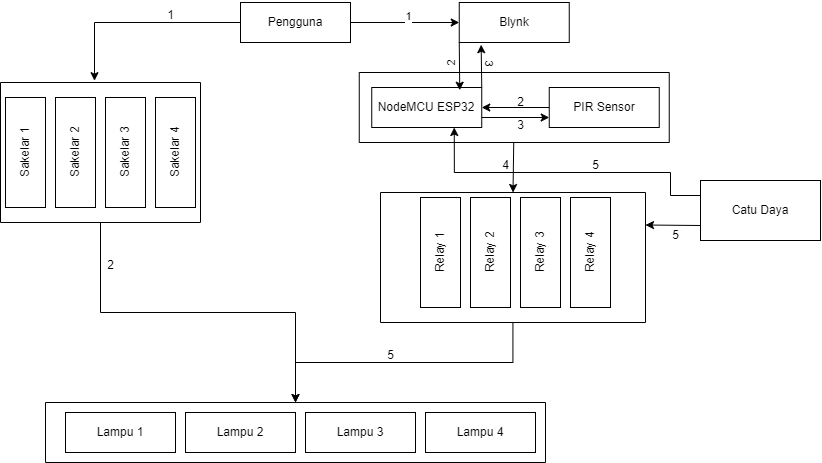

The diagram above was exported from draw.io. Its source (the exported page's mxGraphModel, read from the mxfile embedded in the PNG):
<mxGraphModel dx="1257" dy="609" grid="1" gridSize="10" guides="1" tooltips="1" connect="1" arrows="1" fold="1" page="1" pageScale="1" pageWidth="1100" pageHeight="850" background="none" math="0" shadow="0">
  <root>
    <mxCell id="0" />
    <mxCell id="1" parent="0" />
    <mxCell id="2Nfw3i_h2cK7dok5WuNM-47" style="edgeStyle=none;rounded=0;orthogonalLoop=1;jettySize=auto;html=1;entryX=0;entryY=0.5;entryDx=0;entryDy=0;" edge="1" parent="1" source="2Nfw3i_h2cK7dok5WuNM-1" target="2Nfw3i_h2cK7dok5WuNM-18">
      <mxGeometry relative="1" as="geometry" />
    </mxCell>
    <mxCell id="2Nfw3i_h2cK7dok5WuNM-54" value="1" style="edgeLabel;html=1;align=center;verticalAlign=middle;resizable=0;points=[];" vertex="1" connectable="0" parent="2Nfw3i_h2cK7dok5WuNM-47">
      <mxGeometry x="0.0535" y="5" relative="1" as="geometry">
        <mxPoint y="-2" as="offset" />
      </mxGeometry>
    </mxCell>
    <mxCell id="2Nfw3i_h2cK7dok5WuNM-1" value="Pengguna" style="rounded=0;whiteSpace=wrap;html=1;" vertex="1" parent="1">
      <mxGeometry x="320" y="50" width="110" height="40" as="geometry" />
    </mxCell>
    <mxCell id="2Nfw3i_h2cK7dok5WuNM-2" value="Sakelar 1" style="rounded=0;whiteSpace=wrap;html=1;rotation=-90;" vertex="1" parent="1">
      <mxGeometry x="50" y="180" width="110" height="40" as="geometry" />
    </mxCell>
    <mxCell id="2Nfw3i_h2cK7dok5WuNM-6" value="Lampu 1" style="rounded=0;whiteSpace=wrap;html=1;" vertex="1" parent="1">
      <mxGeometry x="145" y="460" width="110" height="40" as="geometry" />
    </mxCell>
    <mxCell id="2Nfw3i_h2cK7dok5WuNM-7" value="Lampu&amp;nbsp;2" style="rounded=0;whiteSpace=wrap;html=1;" vertex="1" parent="1">
      <mxGeometry x="265" y="460" width="110" height="40" as="geometry" />
    </mxCell>
    <mxCell id="2Nfw3i_h2cK7dok5WuNM-8" value="Lampu&amp;nbsp;3" style="rounded=0;whiteSpace=wrap;html=1;" vertex="1" parent="1">
      <mxGeometry x="385" y="460" width="110" height="40" as="geometry" />
    </mxCell>
    <mxCell id="2Nfw3i_h2cK7dok5WuNM-9" value="Lampu&amp;nbsp;4" style="rounded=0;whiteSpace=wrap;html=1;" vertex="1" parent="1">
      <mxGeometry x="505" y="460" width="110" height="40" as="geometry" />
    </mxCell>
    <mxCell id="2Nfw3i_h2cK7dok5WuNM-12" value="Sakelar 2" style="rounded=0;whiteSpace=wrap;html=1;rotation=-90;" vertex="1" parent="1">
      <mxGeometry x="100" y="180" width="110" height="40" as="geometry" />
    </mxCell>
    <mxCell id="2Nfw3i_h2cK7dok5WuNM-13" value="Sakelar 3" style="rounded=0;whiteSpace=wrap;html=1;rotation=-90;" vertex="1" parent="1">
      <mxGeometry x="150" y="180" width="110" height="40" as="geometry" />
    </mxCell>
    <mxCell id="2Nfw3i_h2cK7dok5WuNM-14" value="Sakelar 4" style="rounded=0;whiteSpace=wrap;html=1;rotation=-90;" vertex="1" parent="1">
      <mxGeometry x="200" y="180" width="110" height="40" as="geometry" />
    </mxCell>
    <mxCell id="2Nfw3i_h2cK7dok5WuNM-34" style="edgeStyle=orthogonalEdgeStyle;rounded=0;orthogonalLoop=1;jettySize=auto;html=1;" edge="1" parent="1" source="2Nfw3i_h2cK7dok5WuNM-25" target="2Nfw3i_h2cK7dok5WuNM-33">
      <mxGeometry relative="1" as="geometry" />
    </mxCell>
    <mxCell id="2Nfw3i_h2cK7dok5WuNM-25" value="" style="swimlane;startSize=0;" vertex="1" parent="1">
      <mxGeometry x="80" y="130" width="200" height="140" as="geometry" />
    </mxCell>
    <mxCell id="2Nfw3i_h2cK7dok5WuNM-26" style="edgeStyle=orthogonalEdgeStyle;rounded=0;orthogonalLoop=1;jettySize=auto;html=1;entryX=0.47;entryY=-0.013;entryDx=0;entryDy=0;entryPerimeter=0;" edge="1" parent="1" source="2Nfw3i_h2cK7dok5WuNM-1" target="2Nfw3i_h2cK7dok5WuNM-25">
      <mxGeometry relative="1" as="geometry">
        <Array as="points">
          <mxPoint x="174" y="70" />
        </Array>
      </mxGeometry>
    </mxCell>
    <mxCell id="2Nfw3i_h2cK7dok5WuNM-35" style="edgeStyle=orthogonalEdgeStyle;rounded=0;orthogonalLoop=1;jettySize=auto;html=1;" edge="1" parent="1" source="2Nfw3i_h2cK7dok5WuNM-27" target="2Nfw3i_h2cK7dok5WuNM-33">
      <mxGeometry relative="1" as="geometry" />
    </mxCell>
    <mxCell id="2Nfw3i_h2cK7dok5WuNM-27" value="" style="swimlane;startSize=0;" vertex="1" parent="1">
      <mxGeometry x="460" y="240" width="265" height="130" as="geometry" />
    </mxCell>
    <mxCell id="2Nfw3i_h2cK7dok5WuNM-11" value="Relay 1" style="rounded=0;whiteSpace=wrap;html=1;rotation=-90;" vertex="1" parent="2Nfw3i_h2cK7dok5WuNM-27">
      <mxGeometry x="5" y="40" width="110" height="40" as="geometry" />
    </mxCell>
    <mxCell id="2Nfw3i_h2cK7dok5WuNM-15" value="Relay 2" style="rounded=0;whiteSpace=wrap;html=1;rotation=-90;" vertex="1" parent="2Nfw3i_h2cK7dok5WuNM-27">
      <mxGeometry x="55" y="40" width="110" height="40" as="geometry" />
    </mxCell>
    <mxCell id="2Nfw3i_h2cK7dok5WuNM-16" value="Relay 3" style="rounded=0;whiteSpace=wrap;html=1;rotation=-90;" vertex="1" parent="2Nfw3i_h2cK7dok5WuNM-27">
      <mxGeometry x="105" y="40" width="110" height="40" as="geometry" />
    </mxCell>
    <mxCell id="2Nfw3i_h2cK7dok5WuNM-17" value="Relay 4" style="rounded=0;whiteSpace=wrap;html=1;rotation=-90;" vertex="1" parent="2Nfw3i_h2cK7dok5WuNM-27">
      <mxGeometry x="155" y="40" width="110" height="40" as="geometry" />
    </mxCell>
    <mxCell id="2Nfw3i_h2cK7dok5WuNM-33" value="" style="swimlane;startSize=0;" vertex="1" parent="1">
      <mxGeometry x="125" y="450" width="500" height="60" as="geometry" />
    </mxCell>
    <mxCell id="2Nfw3i_h2cK7dok5WuNM-52" value="" style="edgeStyle=none;rounded=0;orthogonalLoop=1;jettySize=auto;html=1;entryX=0.5;entryY=0;entryDx=0;entryDy=0;" edge="1" parent="1" source="2Nfw3i_h2cK7dok5WuNM-41" target="2Nfw3i_h2cK7dok5WuNM-27">
      <mxGeometry relative="1" as="geometry" />
    </mxCell>
    <mxCell id="2Nfw3i_h2cK7dok5WuNM-41" value="" style="swimlane;startSize=0;" vertex="1" parent="1">
      <mxGeometry x="438.75" y="120" width="310" height="70" as="geometry" />
    </mxCell>
    <mxCell id="2Nfw3i_h2cK7dok5WuNM-63" style="edgeStyle=none;rounded=0;orthogonalLoop=1;jettySize=auto;html=1;entryX=1;entryY=0.5;entryDx=0;entryDy=0;" edge="1" parent="2Nfw3i_h2cK7dok5WuNM-41" source="2Nfw3i_h2cK7dok5WuNM-19" target="2Nfw3i_h2cK7dok5WuNM-37">
      <mxGeometry relative="1" as="geometry" />
    </mxCell>
    <mxCell id="2Nfw3i_h2cK7dok5WuNM-19" value="PIR Sensor" style="rounded=0;whiteSpace=wrap;html=1;" vertex="1" parent="2Nfw3i_h2cK7dok5WuNM-41">
      <mxGeometry x="190" y="15" width="110" height="40" as="geometry" />
    </mxCell>
    <mxCell id="2Nfw3i_h2cK7dok5WuNM-64" style="edgeStyle=none;rounded=0;orthogonalLoop=1;jettySize=auto;html=1;exitX=1;exitY=0.75;exitDx=0;exitDy=0;entryX=0;entryY=0.75;entryDx=0;entryDy=0;" edge="1" parent="2Nfw3i_h2cK7dok5WuNM-41" source="2Nfw3i_h2cK7dok5WuNM-37" target="2Nfw3i_h2cK7dok5WuNM-19">
      <mxGeometry relative="1" as="geometry" />
    </mxCell>
    <mxCell id="2Nfw3i_h2cK7dok5WuNM-37" value="NodeMCU ESP32" style="rounded=0;whiteSpace=wrap;html=1;" vertex="1" parent="2Nfw3i_h2cK7dok5WuNM-41">
      <mxGeometry x="12.5" y="15" width="110" height="40" as="geometry" />
    </mxCell>
    <mxCell id="2Nfw3i_h2cK7dok5WuNM-65" value="2" style="text;html=1;align=center;verticalAlign=middle;resizable=0;points=[];autosize=1;strokeColor=none;fillColor=none;" vertex="1" parent="2Nfw3i_h2cK7dok5WuNM-41">
      <mxGeometry x="146.25" y="15" width="30" height="30" as="geometry" />
    </mxCell>
    <mxCell id="2Nfw3i_h2cK7dok5WuNM-18" value="Blynk" style="rounded=0;whiteSpace=wrap;html=1;" vertex="1" parent="1">
      <mxGeometry x="538.75" y="50" width="110" height="40" as="geometry" />
    </mxCell>
    <mxCell id="2Nfw3i_h2cK7dok5WuNM-53" value="1" style="text;html=1;align=center;verticalAlign=middle;resizable=0;points=[];autosize=1;strokeColor=none;fillColor=none;" vertex="1" parent="1">
      <mxGeometry x="235" y="48" width="30" height="30" as="geometry" />
    </mxCell>
    <mxCell id="2Nfw3i_h2cK7dok5WuNM-58" style="edgeStyle=none;rounded=0;orthogonalLoop=1;jettySize=auto;html=1;exitX=1;exitY=0;exitDx=0;exitDy=0;entryX=0.199;entryY=1.055;entryDx=0;entryDy=0;entryPerimeter=0;" edge="1" parent="1" source="2Nfw3i_h2cK7dok5WuNM-37" target="2Nfw3i_h2cK7dok5WuNM-18">
      <mxGeometry relative="1" as="geometry" />
    </mxCell>
    <mxCell id="2Nfw3i_h2cK7dok5WuNM-62" value="3" style="edgeLabel;html=1;align=center;verticalAlign=middle;resizable=0;points=[];rotation=90;" vertex="1" connectable="0" parent="2Nfw3i_h2cK7dok5WuNM-58">
      <mxGeometry x="0.0313" y="-2" relative="1" as="geometry">
        <mxPoint x="7" y="-3" as="offset" />
      </mxGeometry>
    </mxCell>
    <mxCell id="2Nfw3i_h2cK7dok5WuNM-59" style="edgeStyle=none;rounded=0;orthogonalLoop=1;jettySize=auto;html=1;exitX=0;exitY=1;exitDx=0;exitDy=0;entryX=0.8;entryY=0.068;entryDx=0;entryDy=0;entryPerimeter=0;" edge="1" parent="1" source="2Nfw3i_h2cK7dok5WuNM-18" target="2Nfw3i_h2cK7dok5WuNM-37">
      <mxGeometry relative="1" as="geometry" />
    </mxCell>
    <mxCell id="2Nfw3i_h2cK7dok5WuNM-61" value="2" style="edgeLabel;html=1;align=center;verticalAlign=middle;resizable=0;points=[];rotation=-90;" vertex="1" connectable="0" parent="2Nfw3i_h2cK7dok5WuNM-59">
      <mxGeometry x="-0.1294" y="-5" relative="1" as="geometry">
        <mxPoint x="-4" as="offset" />
      </mxGeometry>
    </mxCell>
    <mxCell id="2Nfw3i_h2cK7dok5WuNM-67" value="3" style="text;html=1;align=center;verticalAlign=middle;resizable=0;points=[];autosize=1;strokeColor=none;fillColor=none;" vertex="1" parent="1">
      <mxGeometry x="585" y="158" width="30" height="30" as="geometry" />
    </mxCell>
    <mxCell id="2Nfw3i_h2cK7dok5WuNM-68" value="4" style="text;html=1;align=center;verticalAlign=middle;resizable=0;points=[];autosize=1;strokeColor=none;fillColor=none;" vertex="1" parent="1">
      <mxGeometry x="570" y="198" width="30" height="30" as="geometry" />
    </mxCell>
    <mxCell id="2Nfw3i_h2cK7dok5WuNM-69" value="2" style="text;html=1;align=center;verticalAlign=middle;resizable=0;points=[];autosize=1;strokeColor=none;fillColor=none;" vertex="1" parent="1">
      <mxGeometry x="175" y="298" width="30" height="30" as="geometry" />
    </mxCell>
    <mxCell id="2Nfw3i_h2cK7dok5WuNM-70" value="5" style="text;html=1;align=center;verticalAlign=middle;resizable=0;points=[];autosize=1;strokeColor=none;fillColor=none;" vertex="1" parent="1">
      <mxGeometry x="455" y="388" width="30" height="30" as="geometry" />
    </mxCell>
    <mxCell id="2Nfw3i_h2cK7dok5WuNM-73" style="edgeStyle=none;rounded=0;orthogonalLoop=1;jettySize=auto;html=1;exitX=0;exitY=0.75;exitDx=0;exitDy=0;entryX=1;entryY=0.25;entryDx=0;entryDy=0;" edge="1" parent="1" source="2Nfw3i_h2cK7dok5WuNM-71" target="2Nfw3i_h2cK7dok5WuNM-27">
      <mxGeometry relative="1" as="geometry" />
    </mxCell>
    <mxCell id="2Nfw3i_h2cK7dok5WuNM-76" style="edgeStyle=orthogonalEdgeStyle;rounded=0;orthogonalLoop=1;jettySize=auto;html=1;exitX=0;exitY=0.25;exitDx=0;exitDy=0;entryX=0.75;entryY=1;entryDx=0;entryDy=0;" edge="1" parent="1" source="2Nfw3i_h2cK7dok5WuNM-71" target="2Nfw3i_h2cK7dok5WuNM-37">
      <mxGeometry relative="1" as="geometry">
        <Array as="points">
          <mxPoint x="750" y="243" />
          <mxPoint x="750" y="220" />
          <mxPoint x="534" y="220" />
        </Array>
      </mxGeometry>
    </mxCell>
    <mxCell id="2Nfw3i_h2cK7dok5WuNM-71" value="Catu Daya" style="rounded=0;whiteSpace=wrap;html=1;" vertex="1" parent="1">
      <mxGeometry x="780" y="228" width="120" height="60" as="geometry" />
    </mxCell>
    <mxCell id="2Nfw3i_h2cK7dok5WuNM-78" value="5" style="text;html=1;align=center;verticalAlign=middle;resizable=0;points=[];autosize=1;strokeColor=none;fillColor=none;" vertex="1" parent="1">
      <mxGeometry x="660" y="198" width="30" height="30" as="geometry" />
    </mxCell>
    <mxCell id="2Nfw3i_h2cK7dok5WuNM-79" value="5" style="text;html=1;align=center;verticalAlign=middle;resizable=0;points=[];autosize=1;strokeColor=none;fillColor=none;" vertex="1" parent="1">
      <mxGeometry x="740" y="268" width="30" height="30" as="geometry" />
    </mxCell>
  </root>
</mxGraphModel>